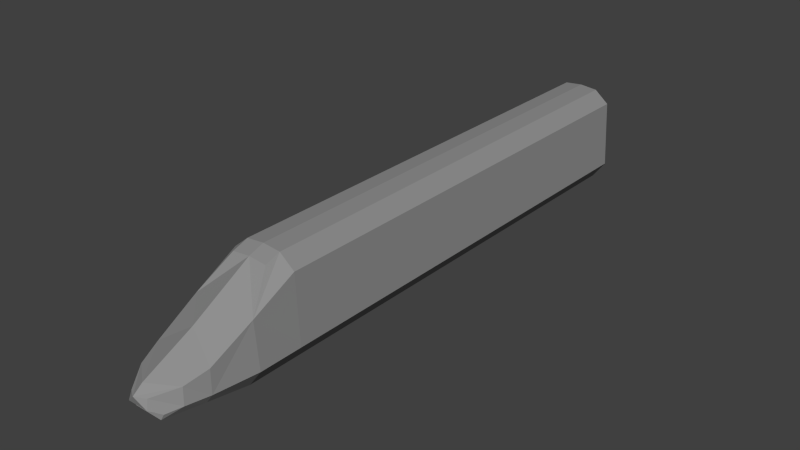 # Source: head.blend  (saved by Blender 2.69.0; exported with 4.5.12 LTS)
import bpy
from mathutils import Matrix  # noqa: F401  (used for matrix-valued properties, if any)

bpy.ops.wm.read_factory_settings(use_empty=True)
scene = bpy.context.scene
scene.name = 'Scene'

# ---- collections
col_collection_1 = bpy.data.collections.new('Collection 1'); scene.collection.children.link(col_collection_1)

# ---- materials (node trees are filled in below, after node groups)
mat_material_001 = bpy.data.materials.new('Material.001')
mat_material_001.alpha_threshold = 0.0
mat_material_001.use_transparent_shadow = False
mat_material_001.diffuse_color = (0.281, 0.281, 0.281, 1.0)
mat_material_001.specular_color = (0.163, 0.163, 0.163)
mat_material_001.roughness = 0.5
mat_material_001.line_color = (0.0, 0.0, 0.0, 1.0)

# ---- material node trees

# ---- world
world_world = bpy.data.worlds.new('World'); scene.world = world_world
world_world.color = (0.05088, 0.05088, 0.05088)
world_world.use_sun_shadow = False
world_world.sun_shadow_jitter_overblur = 0.0
world_world.cycles.sampling_method = 'MANUAL'
world_world.cycles.sample_map_resolution = 256

# ---- meshes
me_plane = bpy.data.meshes.new('Plane')
me_plane.from_pydata([(0.94, 5.573, 0.01628), (-0.94, 5.573, 0.01628), (0.725, 5.573, 3.946), (-0.725, 5.573, 3.945), (-1.325, 5.573, 3.452), (-1.475, 5.573, 0.7343), (1.325, 5.573, 3.452), (1.475, 5.573, 0.7343), (0.94, 24.4, -4.348e-07), (-0.94, 24.4, -4.348e-07), (0.725, 24.4, 3.93), (-0.725, 24.4, 3.93), (-1.325, 24.4, 3.436), (-1.475, 24.4, 0.718), (1.325, 24.4, 3.436), (1.475, 24.4, 0.718), (-9.767e-07, 5.573, 4.016), (-9.537e-07, 24.4, 4.0), (0.94, 3.787, 0.01628), (-0.94, 3.787, 0.01628), (0.7191, 4.954, 3.733), (-0.7309, 4.954, 3.732), (-1.284, 3.795, 2.542), (-1.475, 3.787, 0.7343), (1.284, 3.795, 2.542), (1.475, 3.787, 0.7343), (-0.005915, 4.954, 3.803), (1.189, 2.078, 1.647), (-1.189, 2.078, 1.647), (-2.303e-08, 2.513, 2.425), (-0.9519, 1.204, 1.364), (-2.758e-08, 0.4955, 1.471), (0.9519, 1.204, 1.364), (0.94, 2.039, 0.3335), (-0.94, 2.039, 0.3335), (-1.221, 2.046, 0.717), (1.221, 2.046, 0.717), (0.5839, 0.576, 0.3422), (-0.5839, 0.576, 0.3422), (-1.006, 1.14, 0.7172), (1.006, 1.14, 0.7172), (-0.3573, 0.3363, 1.135), (-0.008992, 0.1134, 1.17), (0.3573, 0.3363, 1.135), (-0.7054, 0.6073, 0.577), (0.7054, 0.6073, 0.577), (-0.4166, 0.2411, 0.7824), (0.4166, 0.2411, 0.7824), (-2.53e-08, 1.504, 1.948)], [], [(9, 13, 12, 11, 17, 10, 14, 15, 8), (7, 15, 14, 6), (0, 8, 15, 7), (4, 12, 13, 5), (3, 11, 12, 4), (6, 14, 10, 2), (5, 13, 9, 1), (16, 17, 11, 3), (1, 9, 8, 0), (2, 10, 17, 16), (48, 29, 28), (7, 6, 24, 25), (3, 21, 26, 16), (22, 28, 29), (24, 29, 27), (26, 21, 22, 29), (45, 43, 47), (24, 20, 26, 29), (2, 20, 24, 6), (3, 4, 22, 21), (46, 44, 45, 47), (2, 16, 26, 20), (39, 38, 44), (38, 37, 45, 44), (36, 25, 24, 27), (40, 45, 37), (40, 32, 43, 45), (0, 7, 25, 18), (18, 25, 36, 33), (48, 31, 32, 27), (32, 40, 36, 27), (33, 36, 40, 37), (34, 33, 37, 38), (1, 0, 18, 19), (19, 18, 33, 34), (34, 38, 39, 35), (31, 48, 28, 30), (28, 35, 39, 30), (19, 34, 35, 23), (23, 35, 28, 22), (1, 19, 23, 5), (4, 5, 23, 22), (48, 27, 29), (30, 41, 42, 31), (32, 31, 42, 43), (39, 44, 41, 30), (44, 46, 41), (42, 41, 46), (47, 42, 46), (47, 43, 42)])
_uv = me_plane.uv_layers.new(name='UVMap')
_uv.uv.foreach_set('vector', [0.0, 0.0, 0.0, 0.0, 0.0, 0.0, 0.0, 0.0, 0.0, 0.0, 0.0, 0.0, 0.0, 0.0, 0.0, 0.0, 0.0, 0.0, 0.1803, 0.09462, 0.8025, 0.09556, 0.801, 0.3864, 0.1806, 0.3923, 0.1801, 0.005207, 0.8025, 0.01336, 0.8025, 0.09556, 0.1803, 0.09462, 0.6286, 0.9278, 0.009032, 0.9219, 0.007927, 0.6199, 0.6299, 0.6255, 0.6286, 0.9537, 0.02008, 0.9605, 0.009032, 0.9219, 0.6286, 0.9278, 0.1806, 0.3923, 0.801, 0.3864, 0.7806, 0.4396, 0.1811, 0.4425, 0.621, 0.6293, 0.007006, 0.62, 0.007303, 0.5672, 0.6221, 0.5456, 0.6216, 0.9856, 0.04295, 0.9857, 0.02008, 0.9605, 0.6286, 0.9537, 0.0, 0.0, 0.0, 0.0, 0.0, 0.0, 0.0, 0.0, 0.1811, 0.4425, 0.7806, 0.4396, 0.7779, 0.4495, 0.1813, 0.449, 0.9001, 0.5287, 0.9001, 0.6271, 0.8357, 0.4705, 0.1803, 0.09462, 0.1806, 0.3923, 0.1255, 0.2886, 0.1228, 0.0931, 0.8573, 0.9216, 0.8574, 0.8804, 0.8994, 0.9054, 0.8994, 0.9452, 0.8295, 0.6696, 0.8357, 0.4705, 0.9001, 0.6271, 0.9696, 0.6468, 0.9001, 0.6271, 0.9645, 0.4705, 0.8994, 0.9054, 0.8574, 0.8804, 0.8295, 0.6696, 0.9001, 0.6271, 0.9383, 0.2489, 0.9245, 0.3705, 0.9231, 0.3085, 0.9696, 0.6468, 0.9444, 0.8727, 0.8994, 0.9054, 0.9001, 0.6271, 0.4003, 0.4689, 0.3295, 0.4445, 0.1967, 0.3082, 0.4003, 0.4124, 0.6216, 0.9905, 0.6216, 0.9429, 0.6776, 0.8388, 0.6486, 0.9509, 0.8706, 0.3085, 0.8612, 0.2542, 0.9383, 0.2489, 0.9231, 0.3085, 0.94, 0.9228, 0.8994, 0.9452, 0.8994, 0.9054, 0.9444, 0.8727, 0.7629, 0.6253, 0.7814, 0.5821, 0.7815, 0.6061, 0.8602, 0.167, 0.9408, 0.1697, 0.9383, 0.2489, 0.8612, 0.2542, 0.07288, 0.09224, 0.1228, 0.0931, 0.1255, 0.2886, 0.07326, 0.187, 0.9543, 0.2793, 0.9383, 0.2489, 0.9408, 0.1697, 0.9543, 0.2793, 0.9534, 0.4172, 0.9245, 0.3705, 0.9383, 0.2489, 0.1801, 0.005207, 0.1803, 0.09462, 0.1228, 0.0931, 0.1224, 0.00548, 0.1224, 0.00548, 0.1228, 0.0931, 0.0726, 0.09147, 0.07206, 0.04293, 0.9001, 0.5287, 0.9001, 0.4383, 0.9534, 0.4172, 0.9645, 0.4705, 0.07312, 0.1886, 0.07231, 0.09081, 0.1287, 0.07814, 0.127, 0.2955, 0.07239, 0.04241, 0.07245, 0.09203, 0.04648, 0.08858, 0.03512, 0.04267, 0.8577, 0.1554, 0.9414, 0.1554, 0.9408, 0.1697, 0.8602, 0.167, 0.0, 0.0, 0.0, 0.0, 0.0, 0.0, 0.0, 0.0, 0.8552, 0.1591, 0.9378, 0.1596, 0.9485, 0.1805, 0.8497, 0.1811, 0.7359, 0.5769, 0.7814, 0.5821, 0.7629, 0.6253, 0.7361, 0.6219, 0.9001, 0.4383, 0.9001, 0.5287, 0.8357, 0.4705, 0.8446, 0.4199, 0.7351, 0.727, 0.7361, 0.6219, 0.7629, 0.6253, 0.7601, 0.6953, 0.6787, 0.5439, 0.7359, 0.5769, 0.7361, 0.6219, 0.679, 0.6288, 0.679, 0.6288, 0.7361, 0.6219, 0.7351, 0.727, 0.6776, 0.8388, 0.6221, 0.5456, 0.6787, 0.5439, 0.679, 0.6288, 0.621, 0.6293, 0.6216, 0.9429, 0.621, 0.6293, 0.679, 0.6288, 0.6776, 0.8388, 0.9001, 0.5287, 0.9645, 0.4705, 0.9001, 0.6271, 0.8446, 0.4199, 0.875, 0.3678, 0.899, 0.3747, 0.9001, 0.4383, 0.9534, 0.4172, 0.9001, 0.4383, 0.899, 0.3747, 0.9245, 0.3705, 0.8467, 0.2741, 0.8612, 0.2542, 0.875, 0.3678, 0.8446, 0.4199, 0.8612, 0.2542, 0.8706, 0.3085, 0.875, 0.3678, 0.899, 0.3747, 0.875, 0.3678, 0.8706, 0.3085, 0.9231, 0.3085, 0.899, 0.3747, 0.8706, 0.3085, 0.9231, 0.3085, 0.9245, 0.3705, 0.899, 0.3747])
me_plane.materials.append(mat_material_001)
me_plane.use_remesh_preserve_volume = False
me_plane.use_remesh_preserve_attributes = False
me_plane.use_mirror_vertex_groups = False
me_plane.update()

# ---- objects
ob_plane = bpy.data.objects.new('Plane', me_plane)

# ---- transforms, parenting, visibility, modifiers, constraints
ob_plane.location = (0.0, 0.0, 0.0)
ob_plane.lineart.crease_threshold = 0.0

# ---- collection membership
col_collection_1.objects.link(ob_plane)

# ---- scene / render settings (as saved in the file)
scene.frame_start = 1; scene.frame_end = 250; scene.frame_set(1)
scene.render.engine = 'BLENDER_EEVEE_NEXT'
scene.render.image_settings.compression = 90
scene.render.resolution_percentage = 50
scene.render.dither_intensity = 0.0
scene.cycles.use_denoising = False
scene.cycles.samples = 10
scene.cycles.sampling_pattern = 'TABULATED_SOBOL'
scene.cycles.light_sampling_threshold = 0.0
scene.cycles.use_adaptive_sampling = False
scene.cycles.use_light_tree = False
scene.cycles.blur_glossy = 0.0
scene.cycles.volume_bounces = 1
scene.cycles.pixel_filter_type = 'GAUSSIAN'
scene.cycles.sample_clamp_indirect = 0.0
scene.view_settings.view_transform = 'Standard'
bpy.context.view_layer.update()

# ---- added for rendering (the .blend has no active camera and no usable light): camera, sun
cam_auto = bpy.data.cameras.new('AutoCamera')
cam_auto.lens = 50.0
cam_auto.sensor_width = 36.0
cam_auto.clip_end = 1000.0
ob_auto_camera = bpy.data.objects.new('AutoCamera', cam_auto)
scene.collection.objects.link(ob_auto_camera)
ob_auto_camera.location = (22.9387, -15.2698, 20.3591)
ob_auto_camera.rotation_euler = (1.09748, -7.21219e-08, 0.694738)
scene.camera = ob_auto_camera
light_auto_sun = bpy.data.lights.new('AutoSun', 'SUN')
light_auto_sun.energy = 3.0
light_auto_sun.angle = 0.0523599
ob_auto_sun = bpy.data.objects.new('AutoSun', light_auto_sun)
scene.collection.objects.link(ob_auto_sun)
ob_auto_sun.rotation_euler = (0.872665, 0.174533, 0.523599)
bpy.context.view_layer.update()
